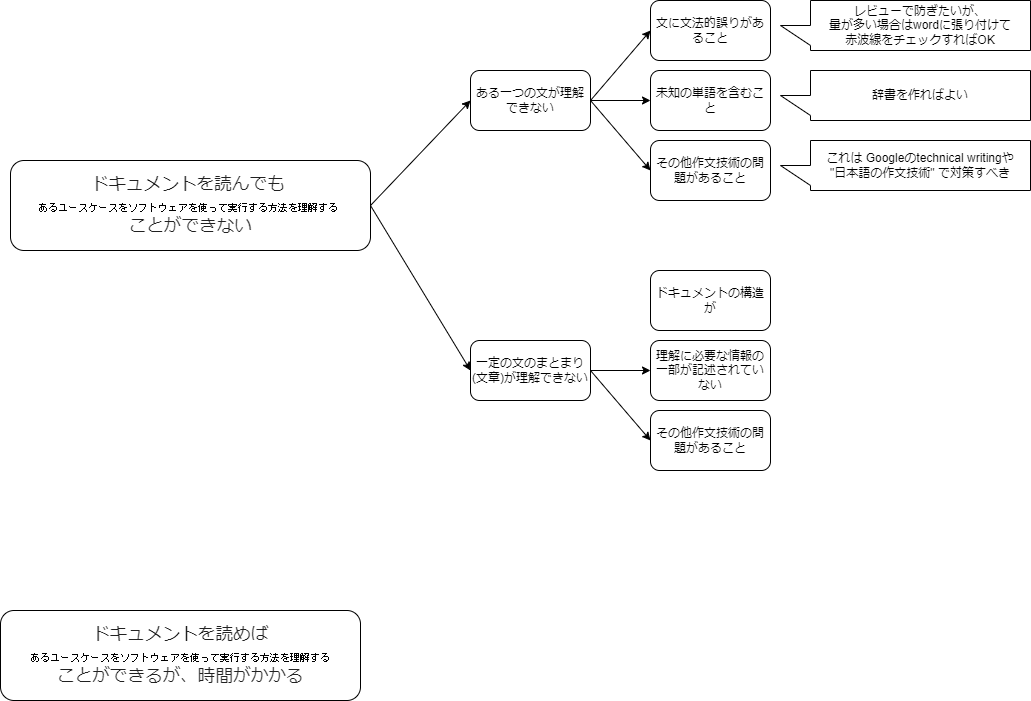

The diagram above was exported from draw.io. Its source (the exported page's mxGraphModel, read from the mxfile embedded in the PNG):
<mxGraphModel dx="1510" dy="1037" grid="1" gridSize="10" guides="1" tooltips="1" connect="1" arrows="1" fold="1" page="1" pageScale="1" pageWidth="827" pageHeight="1169" math="0" shadow="0">
  <root>
    <mxCell id="0" />
    <mxCell id="1" parent="0" />
    <mxCell id="6" style="edgeStyle=none;html=1;exitX=1;exitY=0.5;exitDx=0;exitDy=0;entryX=0;entryY=0.5;entryDx=0;entryDy=0;" parent="1" source="2" target="5" edge="1">
      <mxGeometry relative="1" as="geometry" />
    </mxCell>
    <mxCell id="7" style="edgeStyle=none;html=1;exitX=1;exitY=0.5;exitDx=0;exitDy=0;entryX=0;entryY=0.5;entryDx=0;entryDy=0;" parent="1" source="2" target="4" edge="1">
      <mxGeometry relative="1" as="geometry" />
    </mxCell>
    <mxCell id="2" value="&lt;div&gt;&lt;span style=&quot;background-color: rgb(255 , 255 , 255) ; color: rgba(0 , 0 , 0 , 0.87) ; font-size: 17.6px&quot;&gt;ドキュメントを読んでも&amp;nbsp;&lt;/span&gt;&lt;/div&gt;&lt;div&gt;&lt;code style=&quot;text-align: left ; background-color: rgb(255 , 255 , 255) ; box-sizing: inherit ; direction: ltr ; border-radius: 0.1rem ; font-size: 0.85em ; padding: 0px 0.294118em ; word-break: break-word ; outline: none&quot;&gt;あるユースケースをソフトウェアを使って実行する方法を理解する&lt;/code&gt;&lt;span style=&quot;text-align: left ; background-color: rgb(255 , 255 , 255) ; color: rgba(0 , 0 , 0 , 0.87) ; font-size: 17.6px&quot;&gt;&amp;nbsp;&lt;/span&gt;&lt;/div&gt;&lt;div&gt;&lt;span style=&quot;text-align: left ; background-color: rgb(255 , 255 , 255) ; color: rgba(0 , 0 , 0 , 0.87) ; font-size: 17.6px&quot;&gt;ことができない&lt;/span&gt;&lt;/div&gt;" style="rounded=1;whiteSpace=wrap;html=1;" parent="1" vertex="1">
      <mxGeometry x="40" y="230" width="360" height="90" as="geometry" />
    </mxCell>
    <mxCell id="3" value="&lt;span style=&quot;background-color: rgb(255 , 255 , 255) ; color: rgba(0 , 0 , 0 , 0.87) ; font-family: &amp;#34;roboto&amp;#34; , , &amp;#34;blinkmacsystemfont&amp;#34; , &amp;#34;helvetica&amp;#34; , &amp;#34;arial&amp;#34; , sans-serif ; font-size: 17.6px&quot;&gt;ドキュメントを読めば&lt;br&gt;&amp;nbsp;&lt;/span&gt;&lt;code style=&quot;box-sizing: inherit ; direction: ltr ; border-radius: 0.1rem ; font-size: 0.85em ; padding: 0px 0.294118em ; word-break: break-word ; outline: none&quot;&gt;あるユースケースをソフトウェアを使って実行する方法を理解する&lt;/code&gt;&lt;span style=&quot;background-color: rgb(255 , 255 , 255) ; color: rgba(0 , 0 , 0 , 0.87) ; font-family: &amp;#34;roboto&amp;#34; , , &amp;#34;blinkmacsystemfont&amp;#34; , &amp;#34;helvetica&amp;#34; , &amp;#34;arial&amp;#34; , sans-serif ; font-size: 17.6px&quot;&gt;&amp;nbsp;&lt;br&gt;&lt;/span&gt;&lt;span style=&quot;background-color: rgb(255 , 255 , 255) ; color: rgba(0 , 0 , 0 , 0.87) ; font-family: &amp;#34;roboto&amp;#34; , , &amp;#34;blinkmacsystemfont&amp;#34; , &amp;#34;helvetica&amp;#34; , &amp;#34;arial&amp;#34; , sans-serif ; font-size: 17.6px&quot;&gt;ことができるが、時間がかかる&lt;/span&gt;" style="rounded=1;whiteSpace=wrap;html=1;" parent="1" vertex="1">
      <mxGeometry x="30" y="680" width="360" height="90" as="geometry" />
    </mxCell>
    <mxCell id="23" style="edgeStyle=none;html=1;exitX=1;exitY=0.5;exitDx=0;exitDy=0;entryX=0;entryY=0.5;entryDx=0;entryDy=0;" edge="1" parent="1" source="4" target="22">
      <mxGeometry relative="1" as="geometry" />
    </mxCell>
    <mxCell id="25" style="edgeStyle=none;html=1;exitX=1;exitY=0.5;exitDx=0;exitDy=0;entryX=0;entryY=0.5;entryDx=0;entryDy=0;" edge="1" parent="1" source="4" target="24">
      <mxGeometry relative="1" as="geometry" />
    </mxCell>
    <mxCell id="4" value="一定の文のまとまり(文章)が理解できない" style="rounded=1;whiteSpace=wrap;html=1;" parent="1" vertex="1">
      <mxGeometry x="500" y="410" width="120" height="60" as="geometry" />
    </mxCell>
    <mxCell id="11" style="edgeStyle=none;html=1;exitX=1;exitY=0.5;exitDx=0;exitDy=0;entryX=0;entryY=0.5;entryDx=0;entryDy=0;" edge="1" parent="1" source="5" target="10">
      <mxGeometry relative="1" as="geometry" />
    </mxCell>
    <mxCell id="13" style="edgeStyle=none;html=1;exitX=1;exitY=0.5;exitDx=0;exitDy=0;entryX=0;entryY=0.5;entryDx=0;entryDy=0;" edge="1" parent="1" source="5" target="12">
      <mxGeometry relative="1" as="geometry" />
    </mxCell>
    <mxCell id="18" style="edgeStyle=none;html=1;exitX=1;exitY=0.5;exitDx=0;exitDy=0;entryX=0;entryY=0.5;entryDx=0;entryDy=0;" edge="1" parent="1" source="5" target="17">
      <mxGeometry relative="1" as="geometry" />
    </mxCell>
    <mxCell id="5" value="ある一つの文が理解できない" style="rounded=1;whiteSpace=wrap;html=1;" parent="1" vertex="1">
      <mxGeometry x="500" y="140" width="120" height="60" as="geometry" />
    </mxCell>
    <mxCell id="10" value="文に文法的誤りがあること" style="rounded=1;whiteSpace=wrap;html=1;" vertex="1" parent="1">
      <mxGeometry x="680" y="70" width="120" height="60" as="geometry" />
    </mxCell>
    <mxCell id="12" value="その他作文技術の問題があること" style="rounded=1;whiteSpace=wrap;html=1;" vertex="1" parent="1">
      <mxGeometry x="680" y="210" width="120" height="60" as="geometry" />
    </mxCell>
    <mxCell id="17" value="未知の単語を含むこと" style="rounded=1;whiteSpace=wrap;html=1;" vertex="1" parent="1">
      <mxGeometry x="680" y="140" width="120" height="60" as="geometry" />
    </mxCell>
    <mxCell id="19" value="これは Googleのtechnical writingや&lt;br&gt;&quot;日本語の作文技術&quot; で対策すべき" style="shape=callout;whiteSpace=wrap;html=1;perimeter=calloutPerimeter;direction=south;" vertex="1" parent="1">
      <mxGeometry x="810" y="210" width="250" height="50" as="geometry" />
    </mxCell>
    <mxCell id="20" value="辞書を作ればよい" style="shape=callout;whiteSpace=wrap;html=1;perimeter=calloutPerimeter;direction=south;" vertex="1" parent="1">
      <mxGeometry x="810" y="140" width="250" height="50" as="geometry" />
    </mxCell>
    <mxCell id="21" value="レビューで防ぎたいが、&lt;br&gt;量が多い場合はwordに張り付けて&lt;br&gt;赤波線をチェックすればOK" style="shape=callout;whiteSpace=wrap;html=1;perimeter=calloutPerimeter;direction=south;" vertex="1" parent="1">
      <mxGeometry x="810" y="70" width="250" height="50" as="geometry" />
    </mxCell>
    <mxCell id="22" value="理解に必要な情報の一部が記述されていない" style="rounded=1;whiteSpace=wrap;html=1;" vertex="1" parent="1">
      <mxGeometry x="680" y="410" width="120" height="60" as="geometry" />
    </mxCell>
    <mxCell id="24" value="その他作文技術の問題があること" style="rounded=1;whiteSpace=wrap;html=1;" vertex="1" parent="1">
      <mxGeometry x="680" y="480" width="120" height="60" as="geometry" />
    </mxCell>
    <mxCell id="27" value="ドキュメントの構造が" style="rounded=1;whiteSpace=wrap;html=1;" vertex="1" parent="1">
      <mxGeometry x="680" y="340" width="120" height="60" as="geometry" />
    </mxCell>
  </root>
</mxGraphModel>